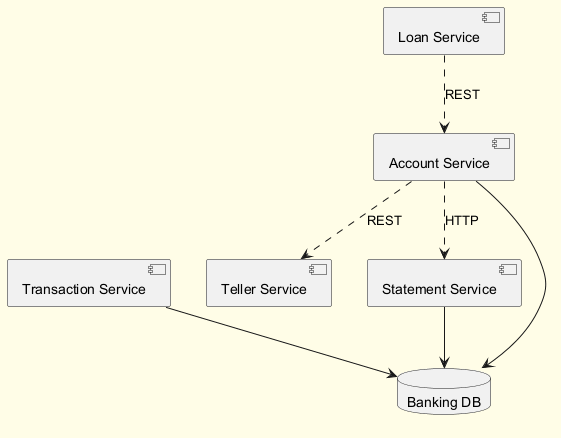

The diagram above was rendered by PlantUML. Its source (embedded in the PNG):
@startuml
skinparam backgroundColor #FFFDE7
skinparam classBackgroundColor #FFF9C4
skinparam classBorderColor #F57F17
component "Transaction Service" as C_TransactionService
component "Loan Service" as C_LoanService
component "Account Service" as C_AccountService
component "Teller Service" as C_TellerService
component "Statement Service" as C_StatementService
database "Banking DB" as DB_banking
C_TransactionService --> DB_banking
C_AccountService --> DB_banking
C_StatementService --> DB_banking
C_LoanService ..> C_AccountService : REST
C_AccountService ..> C_StatementService : HTTP
C_AccountService ..> C_TellerService : REST
@enduml